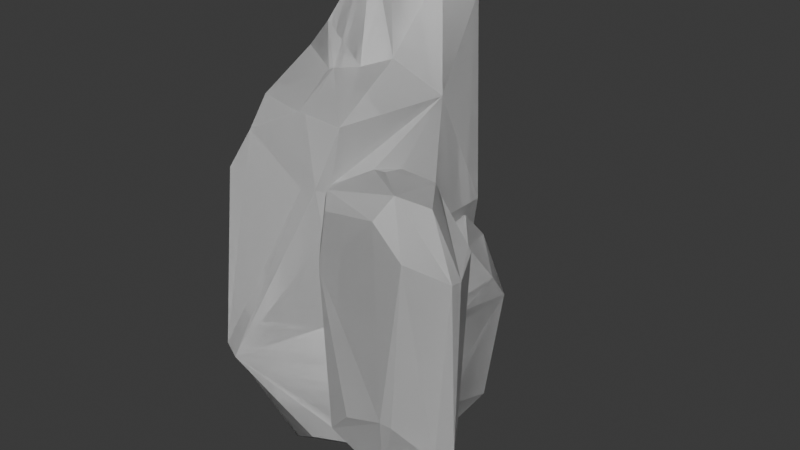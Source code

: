 # Source: rock.blend  (saved by Blender 4.3.34; exported with 4.5.12 LTS)
import bpy
from mathutils import Matrix  # noqa: F401  (used for matrix-valued properties, if any)

bpy.ops.wm.read_factory_settings(use_empty=True)
scene = bpy.context.scene
scene.name = 'Scene'

# ---- collections
col_collection_1 = bpy.data.collections.new('Collection 1'); scene.collection.children.link(col_collection_1)
col_collection_1_001 = bpy.data.collections.new('Collection 1.001'); scene.collection.children.link(col_collection_1_001)

# ---- materials (node trees are filled in below, after node groups)
mat_rock = bpy.data.materials.new('Rock')
mat_rock_001 = bpy.data.materials.new('Rock.001')

# ---- material node trees
mat_rock.use_nodes = True; mat_rock.node_tree.nodes.clear()
_N = mat_rock.node_tree.nodes; _L = mat_rock.node_tree.links
n0 = _N.new('ShaderNodeBsdfPrincipled'); n0.name = 'Principled BSDF'; n0.location = (10, 300)
n1 = _N.new('ShaderNodeOutputMaterial'); n1.name = 'Material Output'; n1.location = (300, 300)
_L.new(n0.outputs[0], n1.inputs[0])
n1.is_active_output = True
mat_rock_001.use_nodes = True; mat_rock_001.node_tree.nodes.clear()
_N = mat_rock_001.node_tree.nodes; _L = mat_rock_001.node_tree.links
n0 = _N.new('ShaderNodeBsdfPrincipled'); n0.name = 'Principled BSDF'; n0.location = (10, 300)
n1 = _N.new('ShaderNodeOutputMaterial'); n1.name = 'Material Output'; n1.location = (300, 300)
_L.new(n0.outputs[0], n1.inputs[0])
n1.is_active_output = True

# ---- world
world_world = bpy.data.worlds.new('World'); scene.world = world_world
world_world.use_nodes = True; world_world.node_tree.nodes.clear()
_N = world_world.node_tree.nodes; _L = world_world.node_tree.links
n0 = _N.new('ShaderNodeOutputWorld'); n0.name = 'World Output'; n0.location = (300, 300)
n1 = _N.new('ShaderNodeBackground'); n1.name = 'Background'; n1.location = (10, 300)
n1.inputs[0].default_value = (0.05088, 0.05088, 0.05088, 1.0)
_L.new(n1.outputs[0], n0.inputs[0])
n0.is_active_output = True
world_world.color = (0.05088, 0.05088, 0.05088)
world_world.sun_shadow_jitter_overblur = 0.0

# ---- meshes
me_icosphere_001 = bpy.data.meshes.new('Icosphere.001')
me_icosphere_001.from_pydata([(0.402, -0.3345, -0.4472), (-0.54, -0.01854, -0.4078), (0.2882, 0.3195, 1.044), (0.2217, 0.3206, 1.534), (0.08258, -0.5225, 1.271), (0.2839, -0.4641, 1.263), (0.3701, -0.2862, 1.741), (-0.3056, -0.01854, -0.6649), (0.1369, 0.1583, -0.6832), (0.2115, -0.1847, -0.7092), (-0.1192, -0.2391, -0.7615), (0.1668, -0.4022, -0.4472), (-0.1759, -0.5278, 0.03381), (-0.303, -0.4895, 0.03888), (-0.4217, -0.2479, -0.4255), (-0.1472, -0.2908, -0.7056), (-0.4712, 0.115, -0.4181), (0.0683, 0.3567, -0.185), (0.2445, 0.2974, -0.4341), (-0.1192, 0.202, -0.7615), (-0.1544, -0.4352, 1.52), (-0.1713, -0.3382, 1.67), (-0.384, 0.04634, 1.686), (-0.5688, 0.001689, 1.174), (-0.2104, 0.1929, 1.776), (-0.153, 0.3441, 1.611), (-0.5648, 0.102, 1.184), (0.4412, -0.1964, 1.479), (0.3672, 0.1554, 1.431), (0.2636, 0.2358, 1.657), (-0.4007, -0.365, 1.24), (-0.4266, -0.3593, 1.203), (-0.3845, -0.3728, 1.224), (-0.2541, 0.3046, -0.1254), (-0.1861, 0.334, -0.0985), (-0.3569, 0.3415, 1.359)], [], [(0, 9, 8, 18), (2, 3, 29, 28), (0, 18, 28, 27), (8, 19, 18), (18, 17, 2), (1, 23, 26), (13, 12, 4, 20, 30, 32), (23, 22, 26), (22, 24, 25, 35, 26), (7, 10, 15, 14, 1), (20, 21, 23), (19, 7, 1, 16), (6, 24, 22, 21), (10, 9, 0, 11, 15), (7, 19, 8, 9, 10), (11, 12, 13, 14, 15), (12, 11, 0, 5, 4), (17, 34, 35, 25, 3, 2), (28, 29, 6, 27), (21, 22, 23), (6, 29, 24), (34, 17, 18, 19), (31, 13, 32), (29, 3, 25, 24), (0, 27, 6, 5), (16, 33, 19), (5, 6, 21, 20, 4), (30, 31, 32), (30, 23, 31), (1, 14, 13, 31, 23), (35, 34, 33), (33, 16, 1, 26, 35), (30, 20, 23), (18, 2, 28), (33, 34, 19)])
_uv = me_icosphere_001.uv_layers.new(name='UVMap')
_uv.uv.foreach_set('vector', [0.2727, 0.1575, 0.3158, 0.08283, 0.4145, 0.08815, 0.4545, 0.1575, 0.4586, 0.2334, 0.5006, 0.275, 0.4663, 0.2933, 0.4289, 0.3024, 0.2727, 0.1575, 0.4545, 0.1575, 0.4289, 0.3024, 0.3047, 0.3042, 0.4946, 0.08815, 0.5847, 0.06793, 0.4545, 0.1575, 0.4546, 0.1575, 0.5215, 0.1738, 0.4716, 0.2532, 0.8182, 0.1575, 0.8767, 0.2588, 0.753, 0.2704, 0.07309, 0.1883, 0.1088, 0.1885, 0.1549, 0.2683, 0.2241, 0.2833, 0.6946, 0.2422, 0.06515, 0.2334, 0.8767, 0.2588, 0.8327, 0.2932, 0.753, 0.2704, 0.8327, 0.2932, 0.714, 0.3184, 0.6348, 0.2889, 0.7081, 0.2704, 0.753, 0.2704, 0.8576, 0.08912, 0.9483, 0.06793, 0.9575, 0.08387, 0.8998, 0.1575, 0.8182, 0.1575, 0.2241, 0.2833, 0.2699, 0.3166, 0.8767, 0.2588, 0.6881, 0.06793, 0.7787, 0.08912, 0.8182, 0.1575, 0.7707, 0.1575, 0.2868, 0.3029, 0.714, 0.3184, 0.8327, 0.2932, 0.2699, 0.3166, 0.1426, 0.06793, 0.2296, 0.08283, 0.2727, 0.1575, 0.2097, 0.1575, 0.1334, 0.08387, 0.8576, 0.08912, 0.6881, 0.06793, 0.4946, 0.08815, 0.3158, 0.08283, 0.1426, 0.06793, 0.2097, 0.1575, 0.1088, 0.1885, 0.07309, 0.1883, 0.8998, 0.1575, 0.9575, 0.08387, 0.1088, 0.1885, 0.2097, 0.1575, 0.2727, 0.1575, 0.209, 0.2678, 0.1549, 0.2683, 0.5215, 0.1738, 0.6259, 0.179, 0.6841, 0.2753, 0.6348, 0.2889, 0.5006, 0.275, 0.4586, 0.2334, 0.4289, 0.3024, 0.4663, 0.2933, 0.2868, 0.3029, 0.3047, 0.3042, 0.2699, 0.3166, 0.8327, 0.2932, 0.8767, 0.2588, 0.2868, 0.3029, 0.4663, 0.2933, 0.714, 0.3184, 0.6259, 0.179, 0.5215, 0.1738, 0.4546, 0.1575, 0.5847, 0.06793, 0.9449, 0.2423, 0.9822, 0.1883, 0.9489, 0.2398, 0.4663, 0.2933, 0.5006, 0.275, 0.6348, 0.2889, 0.714, 0.3184, 0.2727, 0.1575, 0.3047, 0.3042, 0.2676, 0.2905, 0.209, 0.2678, 0.7707, 0.1575, 0.6572, 0.1771, 0.5847, 0.06793, 0.209, 0.2678, 0.2868, 0.3029, 0.2699, 0.3166, 0.2241, 0.2833, 0.1549, 0.2683, 0.6946, 0.2422, 0.9449, 0.2423, 0.9489, 0.2398, 0.8807, 0.2443, 0.8767, 0.2588, 0.9449, 0.2423, 0.8182, 0.1575, 0.8998, 0.1575, 0.9822, 0.1883, 0.9449, 0.2423, 0.8767, 0.2588, 0.6841, 0.2753, 0.6259, 0.179, 0.6572, 0.1771, 0.6572, 0.1771, 0.7707, 0.1575, 0.8182, 0.1575, 0.753, 0.2704, 0.7081, 0.2704, 0.8807, 0.2443, 0.2241, 0.2833, 0.8767, 0.2588, 0.4545, 0.1575, 0.4586, 0.2334, 0.4289, 0.3024, 0.6572, 0.1771, 0.6259, 0.179, 0.5847, 0.06793])
me_icosphere_001.update()
me_icosphere_002 = bpy.data.meshes.new('Icosphere.002')
me_icosphere_002.from_pydata([(0.3181, -0.5523, -0.4791), (-0.2461, 0.5348, -0.4397), (0.7102, 0.7726, -0.647), (0.863, 1.138, 1.517), (-0.1572, -0.8574, 1.239), (0.3351, -0.4296, 1.709), (-0.07047, -0.1321, -0.7934), (-0.4807, -0.6323, 0.007036), (-0.146, -0.2393, -0.7374), (0.4408, 1.367, 0.03302), (0.3539, 0.8748, -0.7934), (-0.3301, -0.4286, 1.376), (0.0143, 0.5099, 1.696), (0.6804, 0.3353, 1.322), (-0.04087, -0.1117, 1.821), (0.453, 0.4836, 1.85), (0.3636, 1.375, 0.01533), (-0.5122, 0.2213, 0.8414), (-0.3096, 0.4424, 1.23), (0.3601, 1.461, 1.265), (0.2925, 1.033, 1.684), (0.891, 1.156, 0.1827), (0.2691, 1.421, 1.27)], [], [(1, 16, 10), (1, 7, 17), (0, 4, 7, 8), (7, 4, 11), (2, 0, 6, 10), (1, 8, 7), (6, 8, 1), (11, 18, 17), (10, 16, 9), (21, 2, 9), (17, 7, 11), (11, 4, 5, 14), (2, 10, 9), (15, 14, 5), (13, 5, 0), (5, 13, 15), (0, 2, 13), (22, 16, 1, 17, 18), (21, 9, 19, 3), (13, 3, 15), (2, 21, 3, 13), (20, 15, 3), (20, 3, 19), (12, 18, 11, 14), (4, 0, 5), (10, 6, 1), (8, 6, 0), (12, 14, 15, 20), (22, 18, 12, 20), (9, 16, 22, 19), (19, 22, 20)])
_uv = me_icosphere_002.uv_layers.new(name='UVMap')
_uv.uv.foreach_set('vector', [0.8182, 0.1575, 0.6673, 0.1811, 0.6881, 0.06793, 0.8182, 0.1575, 0.9822, 0.1883, 0.8033, 0.2417, 0.2727, 0.1575, 0.1549, 0.2683, 0.07309, 0.1883, 0.1334, 0.08387, 0.07309, 0.1883, 0.1549, 0.2683, 0.3346, 0.2759, 0.4486, 0.1181, 0.2727, 0.1575, 0.1426, 0.06793, 0.5847, 0.06793, 0.8182, 0.1575, 0.9575, 0.08387, 0.9822, 0.1883, 0.9483, 0.06793, 0.9575, 0.08387, 0.8182, 0.1575, 0.3346, 0.2759, 0.7048, 0.2727, 0.9234, 0.2404, 0.5847, 0.06793, 0.6673, 0.1811, 0.6343, 0.1898, 0.46, 0.1852, 0.4486, 0.1181, 0.6343, 0.1898, 0.8033, 0.2417, 0.07309, 0.1883, 0.3346, 0.2759, 0.3346, 0.2759, 0.1549, 0.2683, 0.2676, 0.2905, 0.2631, 0.37, 0.4486, 0.1181, 0.5847, 0.06793, 0.6343, 0.1898, 0.4499, 0.3848, 0.2631, 0.37, 0.2676, 0.2905, 0.3996, 0.3367, 0.2868, 0.3029, 0.2727, 0.1575, 0.2868, 0.3029, 0.3996, 0.3367, 0.4499, 0.3848, 0.2727, 0.1575, 0.4486, 0.1181, 0.3996, 0.3367, 0.6833, 0.2746, 0.6673, 0.1811, 0.8182, 0.1575, 0.9234, 0.2404, 0.7048, 0.2727, 0.46, 0.1852, 0.6343, 0.1898, 0.7332, 0.2846, 0.5006, 0.275, 0.3996, 0.3367, 0.5006, 0.275, 0.4499, 0.3848, 0.4486, 0.1181, 0.4536, 0.1754, 0.5006, 0.275, 0.3996, 0.3367, 0.6451, 0.3267, 0.4499, 0.3848, 0.5006, 0.275, 0.6451, 0.3267, 0.5006, 0.275, 0.6842, 0.2744, 0.6814, 0.3086, 0.7048, 0.2727, 0.3346, 0.2759, 0.1814, 0.3595, 0.1549, 0.2683, 0.2727, 0.1575, 0.2676, 0.2905, 0.6881, 0.06793, 0.9483, 0.06793, 0.8182, 0.1575, 0.1334, 0.08387, 0.1426, 0.06793, 0.2727, 0.1575, 0.6814, 0.3086, 0.1814, 0.3595, 0.4499, 0.3848, 0.7121, 0.2926, 0.6833, 0.2746, 0.7048, 0.2727, 0.6814, 0.3086, 0.7121, 0.2926, 0.6343, 0.1898, 0.6673, 0.1811, 0.6833, 0.2746, 0.7332, 0.2846, 0.6842, 0.2744, 0.6833, 0.2746, 0.7121, 0.2926])
me_icosphere_002.update()
me_icosphere = bpy.data.meshes.new('Icosphere')
me_icosphere.from_pydata([(0.402, -0.5257, -0.4472), (-0.5085, 0.08648, -0.409), (0.2445, 0.5257, -0.4341), (0.4347, 0.1154, 1.369), (0.3111, 0.5816, 1.818), (0.1579, 0.5663, 2.003), (0.3422, 0.2189, 1.993), (0.4539, 0.3709, 1.855), (0.1573, -0.6331, 1.041), (0.2419, -0.6211, 1.051), (0.3299, -0.5336, 1.374), (-0.3056, -2.994e-09, -0.6649), (-0.1192, 0.367, -0.7615), (0.1369, 0.2943, -0.6832), (0.2115, -0.2765, -0.7092), (-0.1192, -0.367, -0.7615), (0.1668, -0.6384, -0.4472), (-0.1759, -0.8473, 0.03381), (-0.5162, -0.0794, -0.3494), (-0.4217, -0.3817, -0.4255), (-0.1472, -0.4531, -0.7056), (-0.4712, 0.2222, -0.4181), (-0.3121, 0.7697, 0.2054), (0.0683, 0.6243, -0.185), (0.2445, 0.5257, -0.4341), (-0.1192, 0.367, -0.7615), (-0.1916, -0.6209, 1.26), (-0.1867, -0.5108, 1.414), (-0.4203, 0.05602, 1.477), (-0.4577, -0.3273, 1.163), (-0.08148, 0.3497, 2.065), (0.1578, 0.5663, 2.003), (-0.3737, 0.6298, 1.332), (-0.4482, 0.3895, 1.343), (-0.3055, -0.6717, 1.038), (-0.3412, -0.6187, 1.015), (-0.303, -0.7836, 0.03888), (0.1478, -0.5738, 1.41), (0.2448, -0.04298, 1.565), (0.09318, 0.1172, 2.052), (-0.03842, 0.1325, 2.059), (-0.1929, -0.0402, 1.677), (-0.1047, -0.1386, 1.462), (-0.07002, -0.14, 1.472), (0.1033, -0.5764, 1.41), (0.09188, -0.1153, 1.51), (0.2778, 0.5536, 0.6921), (0.4149, 0.4814, 0.6573), (0.5769, -0.135, 0.7915)], [], [(0, 14, 13, 2), (48, 47, 3), (48, 3, 10, 9), (13, 12, 25, 24, 2), (2, 24, 23, 4, 46), (38, 45, 10, 3), (36, 17, 8, 26, 34), (1, 29, 28, 33), (23, 22, 32, 31, 5, 4), (30, 28, 41, 40), (11, 15, 20, 19, 18), (34, 26, 35), (12, 11, 1, 21, 25), (4, 5, 6), (47, 7, 3), (44, 43, 42), (15, 14, 0, 16, 20), (11, 12, 13, 14, 15), (44, 37, 43), (16, 17, 36, 19, 20), (17, 16, 0, 9, 8), (21, 22, 23, 24, 25), (27, 28, 29), (6, 5, 31, 30, 40, 39), (28, 30, 31, 32, 33), (21, 1, 33), (18, 19, 36, 35, 29), (34, 35, 36), (26, 27, 29, 35), (22, 21, 33, 32), (28, 27, 42, 41), (1, 18, 29), (1, 11, 18), (45, 41, 43), (10, 45, 43, 37), (43, 41, 42), (3, 7, 6), (38, 39, 40, 41, 45), (8, 9, 37, 44), (26, 8, 44, 27), (9, 10, 37), (0, 2, 47, 48), (2, 46, 47), (0, 48, 9), (46, 4, 7, 47), (38, 3, 6, 39), (7, 4, 6), (27, 44, 42)])
_uv = me_icosphere.uv_layers.new(name='UVMap')
_uv.uv.foreach_set('vector', [0.2727, 0.1575, 0.3158, 0.08283, 0.4145, 0.08815, 0.4545, 0.1575, 0.3212, 0.2651, 0.4423, 0.2385, 0.3596, 0.3503, 0.3212, 0.2651, 0.3596, 0.3503, 0.2676, 0.2905, 0.209, 0.2678, 0.4946, 0.08815, 0.5847, 0.06793, 0.5847, 0.06793, 0.4546, 0.1575, 0.4545, 0.1575, 0.4545, 0.1575, 0.4546, 0.1575, 0.5215, 0.1738, 0.4805, 0.3034, 0.4675, 0.2304, 0.3099, 0.3814, 0.26, 0.3749, 0.2676, 0.2905, 0.3596, 0.3503, 0.07309, 0.1883, 0.1088, 0.1885, 0.1888, 0.268, 0.2241, 0.2833, 0.08313, 0.2519, 0.8182, 0.1575, 0.8767, 0.2588, 0.8399, 0.2952, 0.753, 0.2704, 0.5215, 0.1738, 0.6603, 0.1989, 0.7016, 0.2704, 0.5409, 0.3149, 0.5408, 0.3149, 0.4934, 0.3038, 0.6647, 0.3852, 0.8399, 0.2952, 0.815, 0.3948, 0.7323, 0.4243, 0.8576, 0.08912, 0.9483, 0.06793, 0.9575, 0.08387, 0.8998, 0.1575, 0.8347, 0.1614, 0.7857, 0.2519, 0.2241, 0.2833, 0.5844, 0.2502, 0.6881, 0.06793, 0.7787, 0.08912, 0.8182, 0.1575, 0.7707, 0.1575, 0.6881, 0.06793, 0.4934, 0.3038, 0.5408, 0.3149, 0.5208, 0.354, 0.4423, 0.2385, 0.4465, 0.3149, 0.3596, 0.3503, 0.2275, 0.3269, 0.2832, 0.3854, 0.2893, 0.3852, 0.1426, 0.06793, 0.2296, 0.08283, 0.2727, 0.1575, 0.2097, 0.1575, 0.1334, 0.08387, 0.8576, 0.08912, 0.6881, 0.06793, 0.4946, 0.08815, 0.3158, 0.08283, 0.1426, 0.06793, 0.2275, 0.3269, 0.2371, 0.3257, 0.2832, 0.3854, 0.2097, 0.1575, 0.1088, 0.1885, 0.07309, 0.1883, 0.8998, 0.1575, 0.9575, 0.08387, 0.1088, 0.1885, 0.2097, 0.1575, 0.2727, 0.1575, 0.209, 0.2678, 0.1888, 0.268, 0.7707, 0.1575, 0.6603, 0.1989, 0.5215, 0.1738, 0.4546, 0.1575, 0.5847, 0.06793, 0.2711, 0.3175, 0.8399, 0.2952, 0.8767, 0.2588, 0.5208, 0.354, 0.5408, 0.3149, 0.5409, 0.3149, 0.5835, 0.3852, 0.5962, 0.4266, 0.5751, 0.4238, 0.8399, 0.2952, 0.6647, 0.3852, 0.5409, 0.3149, 0.7016, 0.2704, 0.753, 0.2704, 0.7707, 0.1575, 0.8182, 0.1575, 0.753, 0.2704, 0.8347, 0.1614, 0.8998, 0.1575, 0.9822, 0.1883, 0.5844, 0.2502, 0.8767, 0.2588, 0.08313, 0.2519, 0.5844, 0.2502, 0.9822, 0.1883, 0.2241, 0.2833, 0.2711, 0.3175, 0.8767, 0.2588, 0.5844, 0.2502, 0.6603, 0.1989, 0.7707, 0.1575, 0.753, 0.2704, 0.7016, 0.2704, 0.8399, 0.2952, 0.2199, 0.3183, 0.2558, 0.3818, 0.4347, 0.3695, 0.8182, 0.1575, 0.8347, 0.1614, 0.8767, 0.2588, 0.8182, 0.1575, 0.8576, 0.08912, 0.8347, 0.1614, 0.2797, 0.3751, 0.815, 0.3948, 0.2596, 0.3829, 0.2676, 0.2905, 0.2797, 0.3751, 0.2596, 0.3829, 0.2391, 0.3257, 0.2596, 0.3829, 0.815, 0.3948, 0.2558, 0.3818, 0.3596, 0.3503, 0.4465, 0.3149, 0.4756, 0.354, 0.3099, 0.3814, 0.4376, 0.4056, 0.5962, 0.4266, 0.815, 0.3948, 0.2797, 0.3751, 0.1888, 0.268, 0.209, 0.2678, 0.2371, 0.3257, 0.2275, 0.3269, 0.2241, 0.2833, 0.1888, 0.268, 0.2275, 0.3269, 0.2711, 0.3175, 0.209, 0.2678, 0.2676, 0.2905, 0.2391, 0.3257, 0.2727, 0.1575, 0.4545, 0.1575, 0.4423, 0.2385, 0.3212, 0.2651, 0.4545, 0.1575, 0.4675, 0.2304, 0.4423, 0.2385, 0.2727, 0.1575, 0.3212, 0.2651, 0.209, 0.2678, 0.4675, 0.2304, 0.4805, 0.3034, 0.4465, 0.3149, 0.4423, 0.2385, 0.3859, 0.3923, 0.3596, 0.3503, 0.4756, 0.354, 0.4376, 0.4056, 0.4465, 0.3149, 0.4934, 0.3038, 0.5208, 0.354, 0.2711, 0.3175, 0.2275, 0.3269, 0.2893, 0.3852])
me_icosphere.materials.append(mat_rock)
me_icosphere.update()
me_icosphere_004 = bpy.data.meshes.new('Icosphere.004')
me_icosphere_004.from_pydata([(0.402, -0.3345, -0.4472), (-0.54, -0.01854, -0.4078), (0.2882, 0.3195, 1.044), (0.2217, 0.3206, 1.534), (0.08258, -0.5225, 1.271), (0.2839, -0.4641, 1.263), (0.3701, -0.2862, 1.741), (-0.3056, -0.01854, -0.6649), (0.1369, 0.1583, -0.6832), (0.2115, -0.1847, -0.7092), (-0.1192, -0.2391, -0.7615), (0.1668, -0.4022, -0.4472), (-0.1759, -0.5278, 0.03381), (-0.303, -0.4895, 0.03888), (-0.4217, -0.2479, -0.4255), (-0.1472, -0.2908, -0.7056), (-0.4712, 0.115, -0.4181), (0.0683, 0.3567, -0.185), (0.2445, 0.2974, -0.4341), (-0.1192, 0.202, -0.7615), (-0.1544, -0.4352, 1.52), (-0.1713, -0.3382, 1.67), (-0.384, 0.04634, 1.686), (-0.5688, 0.001689, 1.174), (-0.2104, 0.1929, 1.776), (-0.153, 0.3441, 1.611), (-0.5648, 0.102, 1.184), (0.4412, -0.1964, 1.479), (0.3672, 0.1554, 1.431), (0.2636, 0.2358, 1.657), (-0.4007, -0.365, 1.24), (-0.4266, -0.3593, 1.203), (-0.3845, -0.3728, 1.224), (-0.2541, 0.3046, -0.1254), (-0.1861, 0.334, -0.0985), (-0.3569, 0.3415, 1.359)], [], [(0, 9, 8, 18), (2, 3, 29, 28), (0, 18, 28, 27), (8, 19, 18), (18, 17, 2), (1, 23, 26), (13, 12, 4, 20, 30, 32), (23, 22, 26), (22, 24, 25, 35, 26), (7, 10, 15, 14, 1), (20, 21, 23), (19, 7, 1, 16), (6, 24, 22, 21), (10, 9, 0, 11, 15), (7, 19, 8, 9, 10), (11, 12, 13, 14, 15), (12, 11, 0, 5, 4), (17, 34, 35, 25, 3, 2), (28, 29, 6, 27), (21, 22, 23), (6, 29, 24), (34, 17, 18, 19), (31, 13, 32), (29, 3, 25, 24), (0, 27, 6, 5), (16, 33, 19), (5, 6, 21, 20, 4), (30, 31, 32), (30, 23, 31), (1, 14, 13, 31, 23), (35, 34, 33), (33, 16, 1, 26, 35), (30, 20, 23), (18, 2, 28), (33, 34, 19)])
_uv = me_icosphere_004.uv_layers.new(name='UVMap')
_uv.uv.foreach_set('vector', [0.2727, 0.1575, 0.3158, 0.08283, 0.4145, 0.08815, 0.4545, 0.1575, 0.4586, 0.2334, 0.5006, 0.275, 0.4663, 0.2933, 0.4289, 0.3024, 0.2727, 0.1575, 0.4545, 0.1575, 0.4289, 0.3024, 0.3047, 0.3042, 0.4946, 0.08815, 0.5847, 0.06793, 0.4545, 0.1575, 0.4546, 0.1575, 0.5215, 0.1738, 0.4716, 0.2532, 0.8182, 0.1575, 0.8767, 0.2588, 0.753, 0.2704, 0.07309, 0.1883, 0.1088, 0.1885, 0.1549, 0.2683, 0.2241, 0.2833, 0.6946, 0.2422, 0.06515, 0.2334, 0.8767, 0.2588, 0.8327, 0.2932, 0.753, 0.2704, 0.8327, 0.2932, 0.714, 0.3184, 0.6348, 0.2889, 0.7081, 0.2704, 0.753, 0.2704, 0.8576, 0.08912, 0.9483, 0.06793, 0.9575, 0.08387, 0.8998, 0.1575, 0.8182, 0.1575, 0.2241, 0.2833, 0.2699, 0.3166, 0.8767, 0.2588, 0.6881, 0.06793, 0.7787, 0.08912, 0.8182, 0.1575, 0.7707, 0.1575, 0.2868, 0.3029, 0.714, 0.3184, 0.8327, 0.2932, 0.2699, 0.3166, 0.1426, 0.06793, 0.2296, 0.08283, 0.2727, 0.1575, 0.2097, 0.1575, 0.1334, 0.08387, 0.8576, 0.08912, 0.6881, 0.06793, 0.4946, 0.08815, 0.3158, 0.08283, 0.1426, 0.06793, 0.2097, 0.1575, 0.1088, 0.1885, 0.07309, 0.1883, 0.8998, 0.1575, 0.9575, 0.08387, 0.1088, 0.1885, 0.2097, 0.1575, 0.2727, 0.1575, 0.209, 0.2678, 0.1549, 0.2683, 0.5215, 0.1738, 0.6259, 0.179, 0.6841, 0.2753, 0.6348, 0.2889, 0.5006, 0.275, 0.4586, 0.2334, 0.4289, 0.3024, 0.4663, 0.2933, 0.2868, 0.3029, 0.3047, 0.3042, 0.2699, 0.3166, 0.8327, 0.2932, 0.8767, 0.2588, 0.2868, 0.3029, 0.4663, 0.2933, 0.714, 0.3184, 0.6259, 0.179, 0.5215, 0.1738, 0.4546, 0.1575, 0.5847, 0.06793, 0.9449, 0.2423, 0.9822, 0.1883, 0.9489, 0.2398, 0.4663, 0.2933, 0.5006, 0.275, 0.6348, 0.2889, 0.714, 0.3184, 0.2727, 0.1575, 0.3047, 0.3042, 0.2676, 0.2905, 0.209, 0.2678, 0.7707, 0.1575, 0.6572, 0.1771, 0.5847, 0.06793, 0.209, 0.2678, 0.2868, 0.3029, 0.2699, 0.3166, 0.2241, 0.2833, 0.1549, 0.2683, 0.6946, 0.2422, 0.9449, 0.2423, 0.9489, 0.2398, 0.8807, 0.2443, 0.8767, 0.2588, 0.9449, 0.2423, 0.8182, 0.1575, 0.8998, 0.1575, 0.9822, 0.1883, 0.9449, 0.2423, 0.8767, 0.2588, 0.6841, 0.2753, 0.6259, 0.179, 0.6572, 0.1771, 0.6572, 0.1771, 0.7707, 0.1575, 0.8182, 0.1575, 0.753, 0.2704, 0.7081, 0.2704, 0.8807, 0.2443, 0.2241, 0.2833, 0.8767, 0.2588, 0.4545, 0.1575, 0.4586, 0.2334, 0.4289, 0.3024, 0.6572, 0.1771, 0.6259, 0.179, 0.5847, 0.06793])
me_icosphere_004.update()
me_icosphere_003 = bpy.data.meshes.new('Icosphere.003')
me_icosphere_003.from_pydata([(0.3181, -0.5523, -0.4791), (-0.2461, 0.5348, -0.4397), (0.7102, 0.7726, -0.647), (0.863, 1.138, 1.517), (-0.1572, -0.8574, 1.239), (0.3351, -0.4296, 1.709), (-0.07047, -0.1321, -0.7934), (-0.4807, -0.6323, 0.007036), (-0.146, -0.2393, -0.7374), (0.4408, 1.367, 0.03302), (0.3539, 0.8748, -0.7934), (-0.3301, -0.4286, 1.376), (0.0143, 0.5099, 1.696), (0.6804, 0.3353, 1.322), (-0.04087, -0.1117, 1.821), (0.453, 0.4836, 1.85), (0.3636, 1.375, 0.01533), (-0.5122, 0.2213, 0.8414), (-0.3096, 0.4424, 1.23), (0.3601, 1.461, 1.265), (0.2925, 1.033, 1.684), (0.891, 1.156, 0.1827), (0.2691, 1.421, 1.27)], [], [(1, 16, 10), (1, 7, 17), (0, 4, 7, 8), (7, 4, 11), (2, 0, 6, 10), (1, 8, 7), (6, 8, 1), (11, 18, 17), (10, 16, 9), (21, 2, 9), (17, 7, 11), (11, 4, 5, 14), (2, 10, 9), (15, 14, 5), (13, 5, 0), (5, 13, 15), (0, 2, 13), (22, 16, 1, 17, 18), (21, 9, 19, 3), (13, 3, 15), (2, 21, 3, 13), (20, 15, 3), (20, 3, 19), (12, 18, 11, 14), (4, 0, 5), (10, 6, 1), (8, 6, 0), (12, 14, 15, 20), (22, 18, 12, 20), (9, 16, 22, 19), (19, 22, 20)])
_uv = me_icosphere_003.uv_layers.new(name='UVMap')
_uv.uv.foreach_set('vector', [0.8182, 0.1575, 0.6673, 0.1811, 0.6881, 0.06793, 0.8182, 0.1575, 0.9822, 0.1883, 0.8033, 0.2417, 0.2727, 0.1575, 0.1549, 0.2683, 0.07309, 0.1883, 0.1334, 0.08387, 0.07309, 0.1883, 0.1549, 0.2683, 0.3346, 0.2759, 0.4486, 0.1181, 0.2727, 0.1575, 0.1426, 0.06793, 0.5847, 0.06793, 0.8182, 0.1575, 0.9575, 0.08387, 0.9822, 0.1883, 0.9483, 0.06793, 0.9575, 0.08387, 0.8182, 0.1575, 0.3346, 0.2759, 0.7048, 0.2727, 0.9234, 0.2404, 0.5847, 0.06793, 0.6673, 0.1811, 0.6343, 0.1898, 0.46, 0.1852, 0.4486, 0.1181, 0.6343, 0.1898, 0.8033, 0.2417, 0.07309, 0.1883, 0.3346, 0.2759, 0.3346, 0.2759, 0.1549, 0.2683, 0.2676, 0.2905, 0.2631, 0.37, 0.4486, 0.1181, 0.5847, 0.06793, 0.6343, 0.1898, 0.4499, 0.3848, 0.2631, 0.37, 0.2676, 0.2905, 0.3996, 0.3367, 0.2868, 0.3029, 0.2727, 0.1575, 0.2868, 0.3029, 0.3996, 0.3367, 0.4499, 0.3848, 0.2727, 0.1575, 0.4486, 0.1181, 0.3996, 0.3367, 0.6833, 0.2746, 0.6673, 0.1811, 0.8182, 0.1575, 0.9234, 0.2404, 0.7048, 0.2727, 0.46, 0.1852, 0.6343, 0.1898, 0.7332, 0.2846, 0.5006, 0.275, 0.3996, 0.3367, 0.5006, 0.275, 0.4499, 0.3848, 0.4486, 0.1181, 0.4536, 0.1754, 0.5006, 0.275, 0.3996, 0.3367, 0.6451, 0.3267, 0.4499, 0.3848, 0.5006, 0.275, 0.6451, 0.3267, 0.5006, 0.275, 0.6842, 0.2744, 0.6814, 0.3086, 0.7048, 0.2727, 0.3346, 0.2759, 0.1814, 0.3595, 0.1549, 0.2683, 0.2727, 0.1575, 0.2676, 0.2905, 0.6881, 0.06793, 0.9483, 0.06793, 0.8182, 0.1575, 0.1334, 0.08387, 0.1426, 0.06793, 0.2727, 0.1575, 0.6814, 0.3086, 0.1814, 0.3595, 0.4499, 0.3848, 0.7121, 0.2926, 0.6833, 0.2746, 0.7048, 0.2727, 0.6814, 0.3086, 0.7121, 0.2926, 0.6343, 0.1898, 0.6673, 0.1811, 0.6833, 0.2746, 0.7332, 0.2846, 0.6842, 0.2744, 0.6833, 0.2746, 0.7121, 0.2926])
me_icosphere_003.update()
me_icosphere_005 = bpy.data.meshes.new('Icosphere.005')
me_icosphere_005.from_pydata([(0.402, -0.5257, -0.4472), (-0.5085, 0.08648, -0.409), (0.2445, 0.5257, -0.4341), (0.4347, 0.1154, 1.369), (0.3111, 0.5816, 1.818), (0.1579, 0.5663, 2.003), (0.3422, 0.2189, 1.993), (0.4539, 0.3709, 1.855), (0.1573, -0.6331, 1.041), (0.2419, -0.6211, 1.051), (0.3299, -0.5336, 1.374), (-0.3056, -2.994e-09, -0.6649), (-0.1192, 0.367, -0.7615), (0.1369, 0.2943, -0.6832), (0.2115, -0.2765, -0.7092), (-0.1192, -0.367, -0.7615), (0.1668, -0.6384, -0.4472), (-0.1759, -0.8473, 0.03381), (-0.5162, -0.0794, -0.3494), (-0.4217, -0.3817, -0.4255), (-0.1472, -0.4531, -0.7056), (-0.4712, 0.2222, -0.4181), (-0.3121, 0.7697, 0.2054), (0.0683, 0.6243, -0.185), (0.2445, 0.5257, -0.4341), (-0.1192, 0.367, -0.7615), (-0.1916, -0.6209, 1.26), (-0.1867, -0.5108, 1.414), (-0.4203, 0.05602, 1.477), (-0.4577, -0.3273, 1.163), (-0.08148, 0.3497, 2.065), (0.1578, 0.5663, 2.003), (-0.3737, 0.6298, 1.332), (-0.4482, 0.3895, 1.343), (-0.3055, -0.6717, 1.038), (-0.3412, -0.6187, 1.015), (-0.303, -0.7836, 0.03888), (0.1478, -0.5738, 1.41), (0.2448, -0.04298, 1.565), (0.09318, 0.1172, 2.052), (-0.03842, 0.1325, 2.059), (-0.1929, -0.0402, 1.677), (-0.1047, -0.1386, 1.462), (-0.07002, -0.14, 1.472), (0.1033, -0.5764, 1.41), (0.09188, -0.1153, 1.51), (0.2778, 0.5536, 0.6921), (0.4149, 0.4814, 0.6573), (0.5769, -0.135, 0.7915)], [], [(0, 14, 13, 2), (48, 47, 3), (48, 3, 10, 9), (13, 12, 25, 24, 2), (2, 24, 23, 4, 46), (38, 45, 10, 3), (36, 17, 8, 26, 34), (1, 29, 28, 33), (23, 22, 32, 31, 5, 4), (30, 28, 41, 40), (11, 15, 20, 19, 18), (34, 26, 35), (12, 11, 1, 21, 25), (4, 5, 6), (47, 7, 3), (44, 43, 42), (15, 14, 0, 16, 20), (11, 12, 13, 14, 15), (44, 37, 43), (16, 17, 36, 19, 20), (17, 16, 0, 9, 8), (21, 22, 23, 24, 25), (27, 28, 29), (6, 5, 31, 30, 40, 39), (28, 30, 31, 32, 33), (21, 1, 33), (18, 19, 36, 35, 29), (34, 35, 36), (26, 27, 29, 35), (22, 21, 33, 32), (28, 27, 42, 41), (1, 18, 29), (1, 11, 18), (45, 41, 43), (10, 45, 43, 37), (43, 41, 42), (3, 7, 6), (38, 39, 40, 41, 45), (8, 9, 37, 44), (26, 8, 44, 27), (9, 10, 37), (0, 2, 47, 48), (2, 46, 47), (0, 48, 9), (46, 4, 7, 47), (38, 3, 6, 39), (7, 4, 6), (27, 44, 42)])
_uv = me_icosphere_005.uv_layers.new(name='UVMap')
_uv.uv.foreach_set('vector', [0.2727, 0.1575, 0.3158, 0.08283, 0.4145, 0.08815, 0.4545, 0.1575, 0.3212, 0.2651, 0.4423, 0.2385, 0.3596, 0.3503, 0.3212, 0.2651, 0.3596, 0.3503, 0.2676, 0.2905, 0.209, 0.2678, 0.4946, 0.08815, 0.5847, 0.06793, 0.5847, 0.06793, 0.4546, 0.1575, 0.4545, 0.1575, 0.4545, 0.1575, 0.4546, 0.1575, 0.5215, 0.1738, 0.4805, 0.3034, 0.4675, 0.2304, 0.3099, 0.3814, 0.26, 0.3749, 0.2676, 0.2905, 0.3596, 0.3503, 0.07309, 0.1883, 0.1088, 0.1885, 0.1888, 0.268, 0.2241, 0.2833, 0.08313, 0.2519, 0.8182, 0.1575, 0.8767, 0.2588, 0.8399, 0.2952, 0.753, 0.2704, 0.5215, 0.1738, 0.6603, 0.1989, 0.7016, 0.2704, 0.5409, 0.3149, 0.5408, 0.3149, 0.4934, 0.3038, 0.6647, 0.3852, 0.8399, 0.2952, 0.815, 0.3948, 0.7323, 0.4243, 0.8576, 0.08912, 0.9483, 0.06793, 0.9575, 0.08387, 0.8998, 0.1575, 0.8347, 0.1614, 0.7857, 0.2519, 0.2241, 0.2833, 0.5844, 0.2502, 0.6881, 0.06793, 0.7787, 0.08912, 0.8182, 0.1575, 0.7707, 0.1575, 0.6881, 0.06793, 0.4934, 0.3038, 0.5408, 0.3149, 0.5208, 0.354, 0.4423, 0.2385, 0.4465, 0.3149, 0.3596, 0.3503, 0.2275, 0.3269, 0.2832, 0.3854, 0.2893, 0.3852, 0.1426, 0.06793, 0.2296, 0.08283, 0.2727, 0.1575, 0.2097, 0.1575, 0.1334, 0.08387, 0.8576, 0.08912, 0.6881, 0.06793, 0.4946, 0.08815, 0.3158, 0.08283, 0.1426, 0.06793, 0.2275, 0.3269, 0.2371, 0.3257, 0.2832, 0.3854, 0.2097, 0.1575, 0.1088, 0.1885, 0.07309, 0.1883, 0.8998, 0.1575, 0.9575, 0.08387, 0.1088, 0.1885, 0.2097, 0.1575, 0.2727, 0.1575, 0.209, 0.2678, 0.1888, 0.268, 0.7707, 0.1575, 0.6603, 0.1989, 0.5215, 0.1738, 0.4546, 0.1575, 0.5847, 0.06793, 0.2711, 0.3175, 0.8399, 0.2952, 0.8767, 0.2588, 0.5208, 0.354, 0.5408, 0.3149, 0.5409, 0.3149, 0.5835, 0.3852, 0.5962, 0.4266, 0.5751, 0.4238, 0.8399, 0.2952, 0.6647, 0.3852, 0.5409, 0.3149, 0.7016, 0.2704, 0.753, 0.2704, 0.7707, 0.1575, 0.8182, 0.1575, 0.753, 0.2704, 0.8347, 0.1614, 0.8998, 0.1575, 0.9822, 0.1883, 0.5844, 0.2502, 0.8767, 0.2588, 0.08313, 0.2519, 0.5844, 0.2502, 0.9822, 0.1883, 0.2241, 0.2833, 0.2711, 0.3175, 0.8767, 0.2588, 0.5844, 0.2502, 0.6603, 0.1989, 0.7707, 0.1575, 0.753, 0.2704, 0.7016, 0.2704, 0.8399, 0.2952, 0.2199, 0.3183, 0.2558, 0.3818, 0.4347, 0.3695, 0.8182, 0.1575, 0.8347, 0.1614, 0.8767, 0.2588, 0.8182, 0.1575, 0.8576, 0.08912, 0.8347, 0.1614, 0.2797, 0.3751, 0.815, 0.3948, 0.2596, 0.3829, 0.2676, 0.2905, 0.2797, 0.3751, 0.2596, 0.3829, 0.2391, 0.3257, 0.2596, 0.3829, 0.815, 0.3948, 0.2558, 0.3818, 0.3596, 0.3503, 0.4465, 0.3149, 0.4756, 0.354, 0.3099, 0.3814, 0.4376, 0.4056, 0.5962, 0.4266, 0.815, 0.3948, 0.2797, 0.3751, 0.1888, 0.268, 0.209, 0.2678, 0.2371, 0.3257, 0.2275, 0.3269, 0.2241, 0.2833, 0.1888, 0.268, 0.2275, 0.3269, 0.2711, 0.3175, 0.209, 0.2678, 0.2676, 0.2905, 0.2391, 0.3257, 0.2727, 0.1575, 0.4545, 0.1575, 0.4423, 0.2385, 0.3212, 0.2651, 0.4545, 0.1575, 0.4675, 0.2304, 0.4423, 0.2385, 0.2727, 0.1575, 0.3212, 0.2651, 0.209, 0.2678, 0.4675, 0.2304, 0.4805, 0.3034, 0.4465, 0.3149, 0.4423, 0.2385, 0.3859, 0.3923, 0.3596, 0.3503, 0.4756, 0.354, 0.4376, 0.4056, 0.4465, 0.3149, 0.4934, 0.3038, 0.5208, 0.354, 0.2711, 0.3175, 0.2275, 0.3269, 0.2893, 0.3852])
me_icosphere_005.materials.append(mat_rock_001)
me_icosphere_005.update()

# ---- objects
ob_rock1__noimp_001 = bpy.data.objects.new('rock1 -noimp.001', me_icosphere_001)
ob_rock2_noimp_001 = bpy.data.objects.new('rock2-noimp.001', me_icosphere_002)
ob_rock__col = bpy.data.objects.new('rock -col', me_icosphere)
ob_rock1__noimp = bpy.data.objects.new('rock1 -noimp', me_icosphere_004)
ob_rock2_noimp = bpy.data.objects.new('rock2-noimp', me_icosphere_003)
ob_rock__occonly = bpy.data.objects.new('rock -occonly', me_icosphere_005)

# ---- transforms, parenting, visibility, modifiers, constraints
ob_rock1__noimp_001.location = (0.5228, -0.4476, -0.02448)
ob_rock1__noimp_001.rotation_euler = (0.0, -0.0, 3.142)
ob_rock1__noimp_001.scale = (0.8358, 0.66, 0.66)
ob_rock2_noimp_001.location = (0.4802, 0.2655, -0.1621)
ob_rock2_noimp_001.rotation_euler = (0.0, -0.0, 3.927)
ob_rock2_noimp_001.scale = (0.4356, 0.4356, 0.4356)
ob_rock__col.location = (0.0, 0.0, 0.0)
_m = ob_rock__col.modifiers.new('Boolean', 'BOOLEAN')
_m.collection = col_collection_1
_m.operation = 'UNION'
_m.operand_type = 'COLLECTION'
ob_rock1__noimp.location = (0.5228, -0.4476, -0.02448)
ob_rock1__noimp.rotation_euler = (0.0, -0.0, 3.142)
ob_rock1__noimp.scale = (0.8358, 0.66, 0.66)
ob_rock2_noimp.location = (0.4802, 0.2655, -0.1621)
ob_rock2_noimp.rotation_euler = (0.0, -0.0, 3.927)
ob_rock2_noimp.scale = (0.4356, 0.4356, 0.4356)
ob_rock__occonly.location = (0.0, 0.0, 0.0)
_m = ob_rock__occonly.modifiers.new('Boolean', 'BOOLEAN')
_m.collection = col_collection_1_001
_m.operation = 'UNION'
_m.operand_type = 'COLLECTION'

# ---- collection membership
col_collection_1.objects.link(ob_rock1__noimp_001)
col_collection_1.objects.link(ob_rock2_noimp_001)
col_collection_1.objects.link(ob_rock__col)
col_collection_1_001.objects.link(ob_rock1__noimp)
col_collection_1_001.objects.link(ob_rock2_noimp)
col_collection_1_001.objects.link(ob_rock__occonly)

# ---- scene / render settings (as saved in the file)
scene.frame_start = 1; scene.frame_end = 250; scene.frame_set(1)
scene.render.engine = 'BLENDER_EEVEE_NEXT'
bpy.context.view_layer.update()

# ---- added for rendering (the .blend has no active camera and no usable light): camera, sun
cam_auto = bpy.data.cameras.new('AutoCamera')
cam_auto.lens = 50.0
cam_auto.sensor_width = 36.0
cam_auto.clip_end = 1000.0
ob_auto_camera = bpy.data.objects.new('AutoCamera', cam_auto)
scene.collection.objects.link(ob_auto_camera)
ob_auto_camera.location = (3.64465, -4.06935, 3.33895)
ob_auto_camera.rotation_euler = (1.09748, -7.21219e-08, 0.694738)
scene.camera = ob_auto_camera
light_auto_sun = bpy.data.lights.new('AutoSun', 'SUN')
light_auto_sun.energy = 3.0
light_auto_sun.angle = 0.0523599
ob_auto_sun = bpy.data.objects.new('AutoSun', light_auto_sun)
scene.collection.objects.link(ob_auto_sun)
ob_auto_sun.rotation_euler = (0.872665, 0.174533, 0.523599)
bpy.context.view_layer.update()
